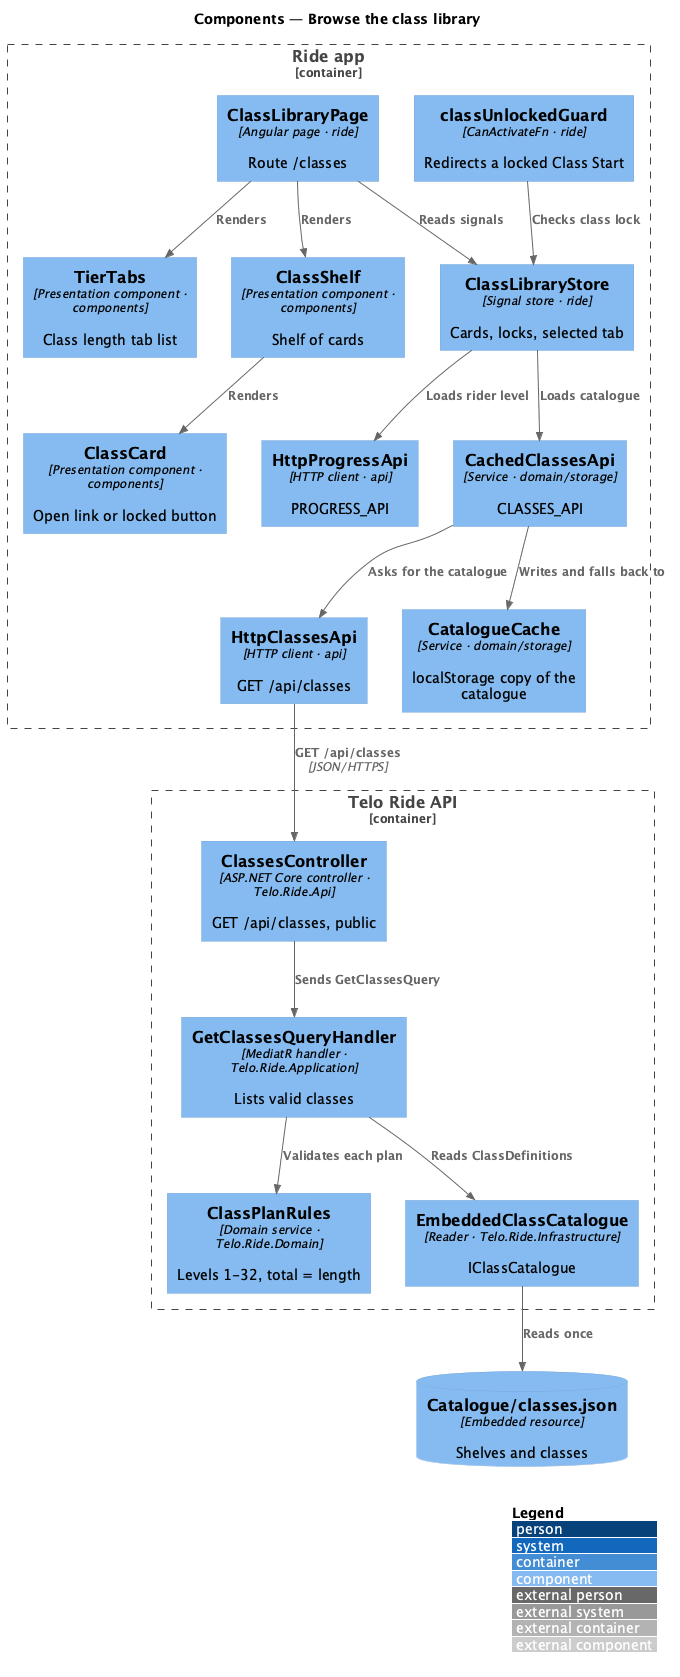

The diagram above was rendered by PlantUML. Its source (embedded in the PNG):
@startuml
!include <C4/C4_Component>
LAYOUT_WITH_LEGEND()
title Components — Browse the class library

Container_Boundary(app, "Ride app") {
  Component(page, "ClassLibraryPage", "Angular page · ride", "Route /classes")
  Component(store, "ClassLibraryStore", "Signal store · ride", "Cards, locks, selected tab")
  Component(guard, "classUnlockedGuard", "CanActivateFn · ride", "Redirects a locked Class Start")
  Component(tabs, "TierTabs", "Presentation component · components", "Class length tab list")
  Component(shelf, "ClassShelf", "Presentation component · components", "Shelf of cards")
  Component(card, "ClassCard", "Presentation component · components", "Open link or locked button")
  Component(cached, "CachedClassesApi", "Service · domain/storage", "CLASSES_API")
  Component(classesApi, "HttpClassesApi", "HTTP client · api", "GET /api/classes")
  Component(progressApi, "HttpProgressApi", "HTTP client · api", "PROGRESS_API")
  Component(cache, "CatalogueCache", "Service · domain/storage", "localStorage copy of the catalogue")
}
Container_Boundary(backend, "Telo Ride API") {
  Component(ctrl, "ClassesController", "ASP.NET Core controller · Telo.Ride.Api", "GET /api/classes, public")
  Component(handler, "GetClassesQueryHandler", "MediatR handler · Telo.Ride.Application", "Lists valid classes")
  Component(rules, "ClassPlanRules", "Domain service · Telo.Ride.Domain", "Levels 1-32, total = length")
  Component(catalogue, "EmbeddedClassCatalogue", "Reader · Telo.Ride.Infrastructure", "IClassCatalogue")
}
ComponentDb(file, "Catalogue/classes.json", "Embedded resource", "Shelves and classes")
Rel(page, store, "Reads signals")
Rel(page, tabs, "Renders")
Rel(page, shelf, "Renders")
Rel(shelf, card, "Renders")
Rel(store, cached, "Loads catalogue")
Rel(cached, classesApi, "Asks for the catalogue")
Rel(store, progressApi, "Loads rider level")
Rel(cached, cache, "Writes and falls back to")
Rel(guard, store, "Checks class lock")
Rel(classesApi, ctrl, "GET /api/classes", "JSON/HTTPS")
Rel(ctrl, handler, "Sends GetClassesQuery")
Rel(handler, rules, "Validates each plan")
Rel(handler, catalogue, "Reads ClassDefinitions")
Rel(catalogue, file, "Reads once")
@enduml